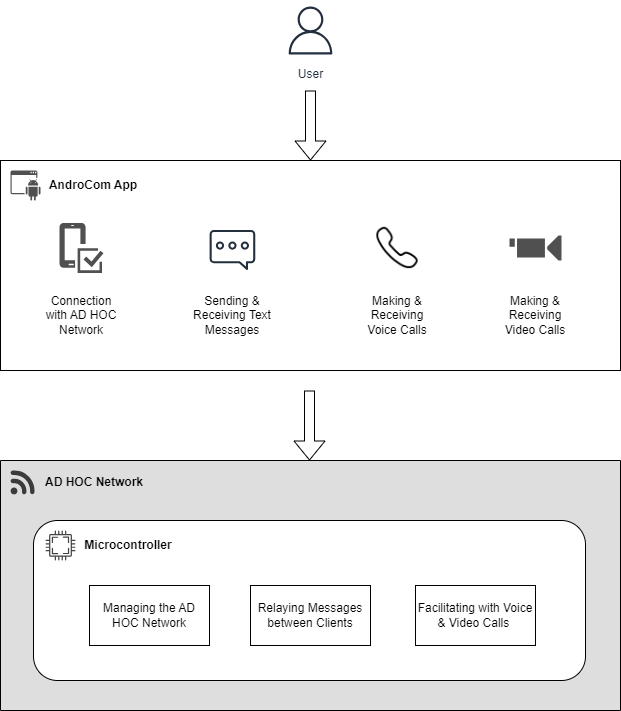

The diagram above was exported from draw.io. Its source (the exported page's mxGraphModel, read from the mxfile embedded in the PNG):
<mxGraphModel dx="954" dy="610" grid="1" gridSize="10" guides="1" tooltips="1" connect="1" arrows="1" fold="1" page="1" pageScale="1" pageWidth="850" pageHeight="1100" math="0" shadow="0">
  <root>
    <mxCell id="0" />
    <mxCell id="1" parent="0" />
    <mxCell id="DZkMA1Fg16nb2DPyYADL-1" value="User" style="sketch=0;outlineConnect=0;fontColor=#232F3E;gradientColor=none;strokeColor=#232F3E;fillColor=#ffffff;dashed=0;verticalLabelPosition=bottom;verticalAlign=top;align=center;html=1;fontSize=12;fontStyle=0;aspect=fixed;shape=mxgraph.aws4.resourceIcon;resIcon=mxgraph.aws4.user;" vertex="1" parent="1">
      <mxGeometry x="395" y="10" width="60" height="60" as="geometry" />
    </mxCell>
    <mxCell id="DZkMA1Fg16nb2DPyYADL-2" value="" style="rounded=0;whiteSpace=wrap;html=1;" vertex="1" parent="1">
      <mxGeometry x="115" y="170" width="620" height="210" as="geometry" />
    </mxCell>
    <mxCell id="DZkMA1Fg16nb2DPyYADL-5" value="" style="sketch=0;pointerEvents=1;shadow=0;dashed=0;html=1;strokeColor=none;fillColor=#505050;labelPosition=center;verticalLabelPosition=bottom;verticalAlign=top;outlineConnect=0;align=center;shape=mxgraph.office.concepts.application_android;" vertex="1" parent="1">
      <mxGeometry x="125" y="180" width="30" height="30" as="geometry" />
    </mxCell>
    <mxCell id="DZkMA1Fg16nb2DPyYADL-6" value="" style="shape=flexArrow;endArrow=classic;html=1;rounded=0;entryX=0.5;entryY=0;entryDx=0;entryDy=0;" edge="1" parent="1" target="DZkMA1Fg16nb2DPyYADL-2">
      <mxGeometry width="50" height="50" relative="1" as="geometry">
        <mxPoint x="425" y="100" as="sourcePoint" />
        <mxPoint x="450" y="190" as="targetPoint" />
      </mxGeometry>
    </mxCell>
    <mxCell id="DZkMA1Fg16nb2DPyYADL-7" value="AndroCom App" style="text;html=1;strokeColor=none;fillColor=none;align=center;verticalAlign=middle;whiteSpace=wrap;rounded=0;fontStyle=1" vertex="1" parent="1">
      <mxGeometry x="158" y="180" width="100" height="30" as="geometry" />
    </mxCell>
    <mxCell id="DZkMA1Fg16nb2DPyYADL-12" value="" style="sketch=0;pointerEvents=1;shadow=0;dashed=0;html=1;strokeColor=none;labelPosition=center;verticalLabelPosition=bottom;verticalAlign=top;align=center;fillColor=#505050;shape=mxgraph.mscae.intune.mobile_inventory" vertex="1" parent="1">
      <mxGeometry x="174" y="232.5" width="44" height="50" as="geometry" />
    </mxCell>
    <mxCell id="DZkMA1Fg16nb2DPyYADL-16" value="" style="sketch=0;outlineConnect=0;fontColor=#232F3E;gradientColor=none;fillColor=#232F3D;strokeColor=none;dashed=0;verticalLabelPosition=bottom;verticalAlign=top;align=center;html=1;fontSize=12;fontStyle=0;aspect=fixed;pointerEvents=1;shape=mxgraph.aws4.chat;" vertex="1" parent="1">
      <mxGeometry x="324" y="239.5" width="45.88" height="40" as="geometry" />
    </mxCell>
    <mxCell id="DZkMA1Fg16nb2DPyYADL-17" value="" style="shape=image;html=1;verticalAlign=top;verticalLabelPosition=bottom;labelBackgroundColor=#ffffff;imageAspect=0;aspect=fixed;image=https://cdn4.iconfinder.com/data/icons/ionicons/512/icon-ios7-telephone-outline-128.png" vertex="1" parent="1">
      <mxGeometry x="482" y="227.5" width="60" height="60" as="geometry" />
    </mxCell>
    <mxCell id="DZkMA1Fg16nb2DPyYADL-19" value="" style="sketch=0;pointerEvents=1;shadow=0;dashed=0;html=1;strokeColor=none;fillColor=#505050;labelPosition=center;verticalLabelPosition=bottom;verticalAlign=top;outlineConnect=0;align=center;shape=mxgraph.office.devices.video_camera;" vertex="1" parent="1">
      <mxGeometry x="624" y="245" width="52" height="25" as="geometry" />
    </mxCell>
    <mxCell id="DZkMA1Fg16nb2DPyYADL-20" value="Connection with AD HOC Network" style="text;html=1;strokeColor=none;fillColor=none;align=center;verticalAlign=middle;whiteSpace=wrap;rounded=0;" vertex="1" parent="1">
      <mxGeometry x="159" y="310" width="74" height="30" as="geometry" />
    </mxCell>
    <mxCell id="DZkMA1Fg16nb2DPyYADL-21" value="Sending &amp;amp; Receiving Text Messages" style="text;html=1;strokeColor=none;fillColor=none;align=center;verticalAlign=middle;whiteSpace=wrap;rounded=0;" vertex="1" parent="1">
      <mxGeometry x="306.91" y="310" width="80.06" height="30" as="geometry" />
    </mxCell>
    <mxCell id="DZkMA1Fg16nb2DPyYADL-22" value="Making &amp;amp; Receiving Voice Calls" style="text;html=1;strokeColor=none;fillColor=none;align=center;verticalAlign=middle;whiteSpace=wrap;rounded=0;" vertex="1" parent="1">
      <mxGeometry x="475" y="310" width="74" height="30" as="geometry" />
    </mxCell>
    <mxCell id="DZkMA1Fg16nb2DPyYADL-23" value="Making &amp;amp; Receiving Video Calls" style="text;html=1;strokeColor=none;fillColor=none;align=center;verticalAlign=middle;whiteSpace=wrap;rounded=0;" vertex="1" parent="1">
      <mxGeometry x="613" y="310" width="74" height="30" as="geometry" />
    </mxCell>
    <mxCell id="DZkMA1Fg16nb2DPyYADL-24" value="" style="shape=flexArrow;endArrow=classic;html=1;rounded=0;entryX=0.5;entryY=0;entryDx=0;entryDy=0;" edge="1" parent="1">
      <mxGeometry width="50" height="50" relative="1" as="geometry">
        <mxPoint x="424" y="400" as="sourcePoint" />
        <mxPoint x="424" y="470" as="targetPoint" />
      </mxGeometry>
    </mxCell>
    <mxCell id="DZkMA1Fg16nb2DPyYADL-27" value="" style="verticalLabelPosition=bottom;verticalAlign=top;html=1;shape=mxgraph.basic.patternFillRect;fillStyle=diag;step=5;fillStrokeWidth=0.2;fillStrokeColor=#dddddd;fillColor=#DEDEDE;" vertex="1" parent="1">
      <mxGeometry x="115" y="470" width="620" height="250" as="geometry" />
    </mxCell>
    <mxCell id="DZkMA1Fg16nb2DPyYADL-28" value="" style="points=[[0.005,0.09,0],[0.08,0,0],[0.76,0.25,0],[1,0.92,0],[0.91,0.995,0],[0.57,0.995,0],[0.045,0.955,0],[0.005,0.43,0]];verticalLabelPosition=bottom;sketch=0;html=1;verticalAlign=top;aspect=fixed;align=center;pointerEvents=1;shape=mxgraph.cisco19.3g_4g_indicator;fillColor=#3B3B3B;strokeColor=none;" vertex="1" parent="1">
      <mxGeometry x="125" y="480" width="24" height="24" as="geometry" />
    </mxCell>
    <mxCell id="DZkMA1Fg16nb2DPyYADL-29" value="AD HOC Network" style="text;html=1;strokeColor=none;fillColor=none;align=center;verticalAlign=middle;whiteSpace=wrap;rounded=0;fontStyle=1" vertex="1" parent="1">
      <mxGeometry x="159" y="477" width="100" height="30" as="geometry" />
    </mxCell>
    <mxCell id="DZkMA1Fg16nb2DPyYADL-30" value="" style="rounded=1;whiteSpace=wrap;html=1;" vertex="1" parent="1">
      <mxGeometry x="148" y="530" width="552" height="160" as="geometry" />
    </mxCell>
    <mxCell id="DZkMA1Fg16nb2DPyYADL-31" value="" style="sketch=0;pointerEvents=1;shadow=0;dashed=0;html=1;strokeColor=none;fillColor=#434445;aspect=fixed;labelPosition=center;verticalLabelPosition=bottom;verticalAlign=top;align=center;outlineConnect=0;shape=mxgraph.vvd.cpu;" vertex="1" parent="1">
      <mxGeometry x="160" y="540" width="30" height="30" as="geometry" />
    </mxCell>
    <mxCell id="DZkMA1Fg16nb2DPyYADL-32" value="Microcontroller" style="text;html=1;strokeColor=none;fillColor=none;align=center;verticalAlign=middle;whiteSpace=wrap;rounded=0;fontStyle=1" vertex="1" parent="1">
      <mxGeometry x="193" y="540" width="100" height="30" as="geometry" />
    </mxCell>
    <UserObject label="Managing the AD HOC Network" treeRoot="1" id="DZkMA1Fg16nb2DPyYADL-42">
      <mxCell style="whiteSpace=wrap;html=1;align=center;treeFolding=1;treeMoving=1;newEdgeStyle={&quot;edgeStyle&quot;:&quot;elbowEdgeStyle&quot;,&quot;startArrow&quot;:&quot;none&quot;,&quot;endArrow&quot;:&quot;none&quot;};" vertex="1" parent="1">
        <mxGeometry x="204" y="595" width="120" height="60" as="geometry" />
      </mxCell>
    </UserObject>
    <UserObject label="Relaying Messages between Clients" treeRoot="1" id="DZkMA1Fg16nb2DPyYADL-43">
      <mxCell style="whiteSpace=wrap;html=1;align=center;treeFolding=1;treeMoving=1;newEdgeStyle={&quot;edgeStyle&quot;:&quot;elbowEdgeStyle&quot;,&quot;startArrow&quot;:&quot;none&quot;,&quot;endArrow&quot;:&quot;none&quot;};" vertex="1" parent="1">
        <mxGeometry x="365" y="595" width="120" height="60" as="geometry" />
      </mxCell>
    </UserObject>
    <UserObject label="Facilitating with Voice &amp;amp; Video Calls&amp;nbsp;" treeRoot="1" id="DZkMA1Fg16nb2DPyYADL-44">
      <mxCell style="whiteSpace=wrap;html=1;align=center;treeFolding=1;treeMoving=1;newEdgeStyle={&quot;edgeStyle&quot;:&quot;elbowEdgeStyle&quot;,&quot;startArrow&quot;:&quot;none&quot;,&quot;endArrow&quot;:&quot;none&quot;};" vertex="1" parent="1">
        <mxGeometry x="530" y="595" width="120" height="60" as="geometry" />
      </mxCell>
    </UserObject>
  </root>
</mxGraphModel>